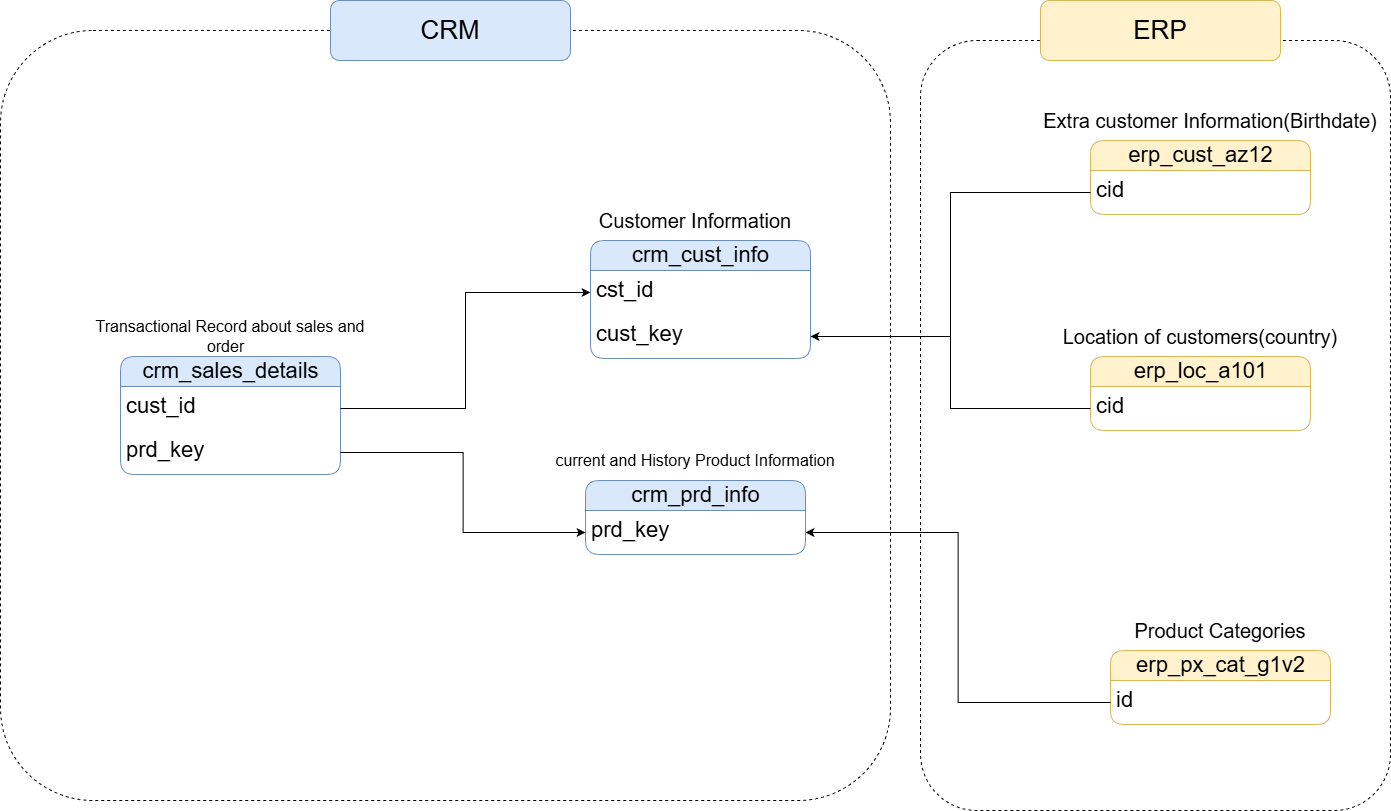

The diagram above was exported from draw.io. Its source (the exported page's mxGraphModel, read from the mxfile embedded in the PNG):
<mxGraphModel dx="2484" dy="1534" grid="1" gridSize="10" guides="1" tooltips="1" connect="1" arrows="1" fold="1" page="0" pageScale="1" pageWidth="1100" pageHeight="850" math="0" shadow="0">
  <root>
    <mxCell id="0" />
    <mxCell id="1" parent="0" />
    <mxCell id="jKI_mt1WmLwnMU99M83--14" parent="1" style="swimlane;fontStyle=0;childLayout=stackLayout;horizontal=1;startSize=30;fillColor=#dae8fc;horizontalStack=0;resizeParent=1;resizeParentMax=0;resizeLast=0;collapsible=1;marginBottom=0;html=1;rounded=1;strokeColor=#6c8ebf;" value="&lt;font style=&quot;font-size: 22px;&quot;&gt;crm_cust_info&lt;/font&gt;" vertex="1">
      <mxGeometry height="118" width="220" x="550" y="190" as="geometry" />
    </mxCell>
    <mxCell id="jKI_mt1WmLwnMU99M83--15" parent="jKI_mt1WmLwnMU99M83--14" style="text;strokeColor=none;fillColor=none;align=left;verticalAlign=top;spacingLeft=4;spacingRight=4;overflow=hidden;rotatable=0;points=[[0,0.5],[1,0.5]];portConstraint=eastwest;whiteSpace=wrap;html=1;" value="&lt;font style=&quot;font-size: 22px;&quot;&gt;cst_id&lt;/font&gt;" vertex="1">
      <mxGeometry height="44" width="220" y="30" as="geometry" />
    </mxCell>
    <mxCell id="jKI_mt1WmLwnMU99M83--35" parent="jKI_mt1WmLwnMU99M83--14" style="text;strokeColor=none;fillColor=none;align=left;verticalAlign=top;spacingLeft=4;spacingRight=4;overflow=hidden;rotatable=0;points=[[0,0.5],[1,0.5]];portConstraint=eastwest;whiteSpace=wrap;html=1;" value="&lt;font style=&quot;font-size: 22px;&quot;&gt;cust_key&lt;/font&gt;" vertex="1">
      <mxGeometry height="44" width="220" y="74" as="geometry" />
    </mxCell>
    <mxCell id="jKI_mt1WmLwnMU99M83--18" parent="1" style="text;html=1;whiteSpace=wrap;strokeColor=none;fillColor=none;align=center;verticalAlign=middle;rounded=0;" value="&lt;font style=&quot;font-size: 20px;&quot;&gt;Customer Information&lt;/font&gt;" vertex="1">
      <mxGeometry height="40" width="210" x="550" y="150" as="geometry" />
    </mxCell>
    <mxCell id="jKI_mt1WmLwnMU99M83--20" parent="1" style="swimlane;fontStyle=0;childLayout=stackLayout;horizontal=1;startSize=30;fillColor=#dae8fc;horizontalStack=0;resizeParent=1;resizeParentMax=0;resizeLast=0;collapsible=1;marginBottom=0;html=1;rounded=1;strokeColor=#6c8ebf;" value="&lt;font style=&quot;font-size: 22px;&quot;&gt;crm_prd_info&lt;/font&gt;" vertex="1">
      <mxGeometry height="74" width="220" x="545" y="430" as="geometry" />
    </mxCell>
    <mxCell id="jKI_mt1WmLwnMU99M83--21" parent="jKI_mt1WmLwnMU99M83--20" style="text;strokeColor=none;fillColor=none;align=left;verticalAlign=top;spacingLeft=4;spacingRight=4;overflow=hidden;rotatable=0;points=[[0,0.5],[1,0.5]];portConstraint=eastwest;whiteSpace=wrap;html=1;" value="&lt;font style=&quot;font-size: 22px;&quot;&gt;prd_key&lt;/font&gt;" vertex="1">
      <mxGeometry height="44" width="220" y="30" as="geometry" />
    </mxCell>
    <mxCell id="jKI_mt1WmLwnMU99M83--22" parent="1" style="text;html=1;whiteSpace=wrap;strokeColor=none;fillColor=none;align=center;verticalAlign=middle;rounded=0;" value="&lt;font style=&quot;font-size: 16px;&quot;&gt;current and History Product Information&lt;/font&gt;" vertex="1">
      <mxGeometry height="40" width="320" x="495" y="390" as="geometry" />
    </mxCell>
    <mxCell id="jKI_mt1WmLwnMU99M83--23" parent="1" style="swimlane;fontStyle=0;childLayout=stackLayout;horizontal=1;startSize=30;fillColor=#dae8fc;horizontalStack=0;resizeParent=1;resizeParentMax=0;resizeLast=0;collapsible=1;marginBottom=0;html=1;rounded=1;strokeColor=#6c8ebf;" value="&lt;font style=&quot;font-size: 22px;&quot;&gt;crm_sales_details&lt;/font&gt;" vertex="1">
      <mxGeometry height="118" width="220" x="80" y="306" as="geometry" />
    </mxCell>
    <mxCell id="jKI_mt1WmLwnMU99M83--24" parent="jKI_mt1WmLwnMU99M83--23" style="text;strokeColor=none;fillColor=none;align=left;verticalAlign=top;spacingLeft=4;spacingRight=4;overflow=hidden;rotatable=0;points=[[0,0.5],[1,0.5]];portConstraint=eastwest;whiteSpace=wrap;html=1;" value="&lt;span style=&quot;font-size: 22px;&quot;&gt;cust_id&lt;/span&gt;" vertex="1">
      <mxGeometry height="44" width="220" y="30" as="geometry" />
    </mxCell>
    <mxCell id="jKI_mt1WmLwnMU99M83--28" parent="jKI_mt1WmLwnMU99M83--23" style="text;strokeColor=none;fillColor=none;align=left;verticalAlign=top;spacingLeft=4;spacingRight=4;overflow=hidden;rotatable=0;points=[[0,0.5],[1,0.5]];portConstraint=eastwest;whiteSpace=wrap;html=1;" value="&lt;span style=&quot;font-size: 22px;&quot;&gt;prd_key&lt;/span&gt;" vertex="1">
      <mxGeometry height="44" width="220" y="74" as="geometry" />
    </mxCell>
    <mxCell id="jKI_mt1WmLwnMU99M83--25" parent="1" style="text;html=1;whiteSpace=wrap;strokeColor=none;fillColor=none;align=center;verticalAlign=middle;rounded=0;" value="&lt;span style=&quot;font-size: 16px;&quot;&gt;Transactional Record about sales and order&amp;nbsp;&amp;nbsp;&lt;/span&gt;" vertex="1">
      <mxGeometry height="40" width="320" x="30" y="266" as="geometry" />
    </mxCell>
    <mxCell id="jKI_mt1WmLwnMU99M83--29" edge="1" parent="1" source="jKI_mt1WmLwnMU99M83--24" style="edgeStyle=orthogonalEdgeStyle;rounded=0;orthogonalLoop=1;jettySize=auto;html=1;entryX=0;entryY=0.5;entryDx=0;entryDy=0;" target="jKI_mt1WmLwnMU99M83--15">
      <mxGeometry relative="1" as="geometry" />
    </mxCell>
    <mxCell id="jKI_mt1WmLwnMU99M83--30" edge="1" parent="1" source="jKI_mt1WmLwnMU99M83--28" style="edgeStyle=orthogonalEdgeStyle;rounded=0;orthogonalLoop=1;jettySize=auto;html=1;entryX=0;entryY=0.5;entryDx=0;entryDy=0;" target="jKI_mt1WmLwnMU99M83--21">
      <mxGeometry relative="1" as="geometry" />
    </mxCell>
    <mxCell id="jKI_mt1WmLwnMU99M83--32" parent="1" style="swimlane;fontStyle=0;childLayout=stackLayout;horizontal=1;startSize=30;fillColor=#fff2cc;horizontalStack=0;resizeParent=1;resizeParentMax=0;resizeLast=0;collapsible=1;marginBottom=0;html=1;rounded=1;strokeColor=#d6b656;" value="&lt;span style=&quot;font-size: 22px;&quot;&gt;erp_cust_az12&lt;/span&gt;" vertex="1">
      <mxGeometry height="74" width="220" x="1050" y="90" as="geometry" />
    </mxCell>
    <mxCell id="jKI_mt1WmLwnMU99M83--33" parent="jKI_mt1WmLwnMU99M83--32" style="text;strokeColor=none;fillColor=none;align=left;verticalAlign=top;spacingLeft=4;spacingRight=4;overflow=hidden;rotatable=0;points=[[0,0.5],[1,0.5]];portConstraint=eastwest;whiteSpace=wrap;html=1;" value="&lt;span style=&quot;font-size: 22px;&quot;&gt;cid&lt;/span&gt;" vertex="1">
      <mxGeometry height="44" width="220" y="30" as="geometry" />
    </mxCell>
    <mxCell id="jKI_mt1WmLwnMU99M83--34" parent="1" style="text;html=1;whiteSpace=wrap;strokeColor=none;fillColor=none;align=center;verticalAlign=middle;rounded=0;" value="&lt;span style=&quot;font-size: 20px;&quot;&gt;Extra customer Information(Birthdate)&lt;/span&gt;" vertex="1">
      <mxGeometry height="40" width="340" x="1000" y="50" as="geometry" />
    </mxCell>
    <mxCell id="jKI_mt1WmLwnMU99M83--37" parent="1" style="swimlane;fontStyle=0;childLayout=stackLayout;horizontal=1;startSize=30;fillColor=#fff2cc;horizontalStack=0;resizeParent=1;resizeParentMax=0;resizeLast=0;collapsible=1;marginBottom=0;html=1;rounded=1;strokeColor=#d6b656;" value="&lt;span style=&quot;font-size: 22px;&quot;&gt;erp_loc_a101&lt;/span&gt;" vertex="1">
      <mxGeometry height="74" width="220" x="1050" y="306" as="geometry" />
    </mxCell>
    <mxCell id="jKI_mt1WmLwnMU99M83--38" parent="jKI_mt1WmLwnMU99M83--37" style="text;strokeColor=none;fillColor=none;align=left;verticalAlign=top;spacingLeft=4;spacingRight=4;overflow=hidden;rotatable=0;points=[[0,0.5],[1,0.5]];portConstraint=eastwest;whiteSpace=wrap;html=1;" value="&lt;span style=&quot;font-size: 22px;&quot;&gt;cid&lt;/span&gt;" vertex="1">
      <mxGeometry height="44" width="220" y="30" as="geometry" />
    </mxCell>
    <mxCell id="jKI_mt1WmLwnMU99M83--39" parent="1" style="text;html=1;whiteSpace=wrap;strokeColor=none;fillColor=none;align=center;verticalAlign=middle;rounded=0;" value="&lt;span style=&quot;font-size: 20px;&quot;&gt;Location of customers(country)&lt;/span&gt;" vertex="1">
      <mxGeometry height="40" width="340" x="990" y="266" as="geometry" />
    </mxCell>
    <mxCell id="jKI_mt1WmLwnMU99M83--41" parent="1" style="swimlane;fontStyle=0;childLayout=stackLayout;horizontal=1;startSize=30;fillColor=#fff2cc;horizontalStack=0;resizeParent=1;resizeParentMax=0;resizeLast=0;collapsible=1;marginBottom=0;html=1;rounded=1;strokeColor=#d6b656;" value="&lt;span style=&quot;font-size: 22px;&quot;&gt;erp_px_cat_g1v2&lt;/span&gt;" vertex="1">
      <mxGeometry height="74" width="220" x="1070" y="600" as="geometry" />
    </mxCell>
    <mxCell id="jKI_mt1WmLwnMU99M83--42" parent="jKI_mt1WmLwnMU99M83--41" style="text;strokeColor=none;fillColor=none;align=left;verticalAlign=top;spacingLeft=4;spacingRight=4;overflow=hidden;rotatable=0;points=[[0,0.5],[1,0.5]];portConstraint=eastwest;whiteSpace=wrap;html=1;" value="&lt;span style=&quot;font-size: 22px;&quot;&gt;id&lt;/span&gt;" vertex="1">
      <mxGeometry height="44" width="220" y="30" as="geometry" />
    </mxCell>
    <mxCell id="jKI_mt1WmLwnMU99M83--43" parent="1" style="text;html=1;whiteSpace=wrap;strokeColor=none;fillColor=none;align=center;verticalAlign=middle;rounded=0;" value="&lt;span style=&quot;font-size: 20px;&quot;&gt;Product Categories&lt;/span&gt;" vertex="1">
      <mxGeometry height="40" width="340" x="1010" y="560" as="geometry" />
    </mxCell>
    <mxCell id="jKI_mt1WmLwnMU99M83--44" edge="1" parent="1" source="jKI_mt1WmLwnMU99M83--42" style="edgeStyle=orthogonalEdgeStyle;rounded=0;orthogonalLoop=1;jettySize=auto;html=1;entryX=1;entryY=0.5;entryDx=0;entryDy=0;" target="jKI_mt1WmLwnMU99M83--21">
      <mxGeometry relative="1" as="geometry" />
    </mxCell>
    <mxCell id="jKI_mt1WmLwnMU99M83--45" edge="1" parent="1" source="jKI_mt1WmLwnMU99M83--33" style="edgeStyle=orthogonalEdgeStyle;rounded=0;orthogonalLoop=1;jettySize=auto;html=1;entryX=1;entryY=0.5;entryDx=0;entryDy=0;" target="jKI_mt1WmLwnMU99M83--35">
      <mxGeometry relative="1" as="geometry" />
    </mxCell>
    <mxCell id="jKI_mt1WmLwnMU99M83--48" edge="1" parent="1" source="jKI_mt1WmLwnMU99M83--38" style="edgeStyle=orthogonalEdgeStyle;rounded=0;orthogonalLoop=1;jettySize=auto;html=1;entryX=1;entryY=0.5;entryDx=0;entryDy=0;" target="jKI_mt1WmLwnMU99M83--35">
      <mxGeometry relative="1" as="geometry" />
    </mxCell>
    <mxCell id="jKI_mt1WmLwnMU99M83--50" parent="1" style="rounded=1;whiteSpace=wrap;html=1;arcSize=12;dashed=1;fillColor=none;" value="" vertex="1">
      <mxGeometry height="770" width="890" x="-40" y="-20" as="geometry" />
    </mxCell>
    <mxCell id="jKI_mt1WmLwnMU99M83--51" parent="1" style="rounded=1;whiteSpace=wrap;html=1;fillColor=#dae8fc;strokeColor=#6c8ebf;" value="&lt;font style=&quot;font-size: 26px;&quot;&gt;CRM&lt;/font&gt;" vertex="1">
      <mxGeometry height="60" width="240" x="290" y="-50" as="geometry" />
    </mxCell>
    <mxCell id="jKI_mt1WmLwnMU99M83--52" parent="1" style="rounded=1;whiteSpace=wrap;html=1;arcSize=12;dashed=1;fillColor=none;" value="" vertex="1">
      <mxGeometry height="770" width="470" x="880" y="-10" as="geometry" />
    </mxCell>
    <mxCell id="jKI_mt1WmLwnMU99M83--53" parent="1" style="rounded=1;whiteSpace=wrap;html=1;fillColor=#fff2cc;strokeColor=#d6b656;" value="&lt;span style=&quot;font-size: 26px;&quot;&gt;ERP&lt;/span&gt;" vertex="1">
      <mxGeometry height="60" width="240" x="1000" y="-50" as="geometry" />
    </mxCell>
  </root>
</mxGraphModel>